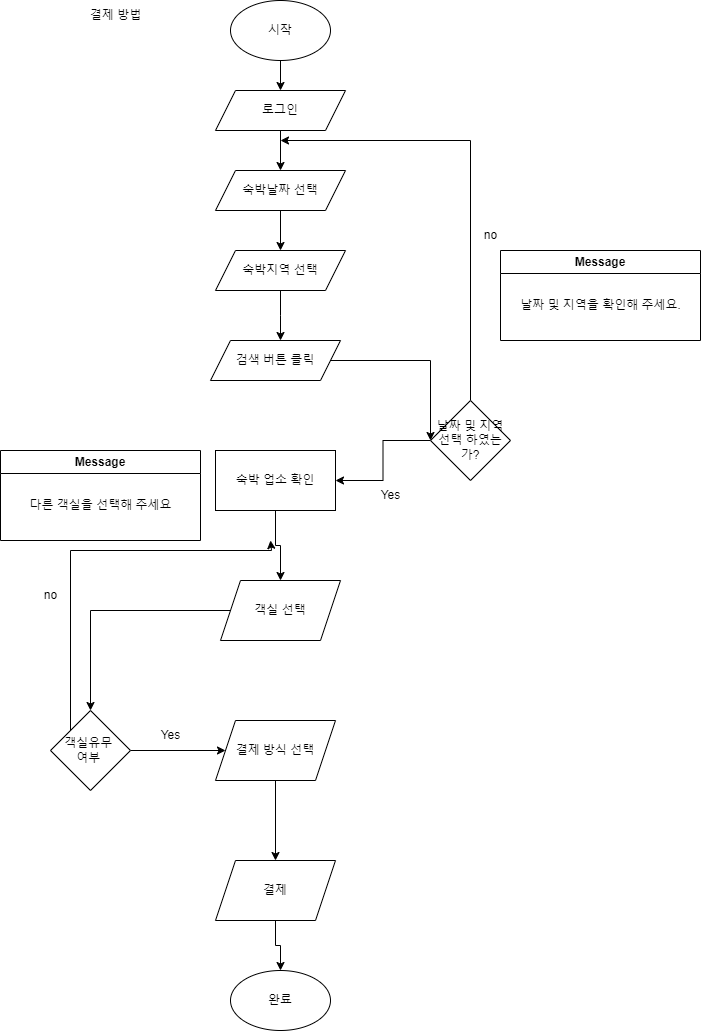

The diagram above was exported from draw.io. Its source (the exported page's mxGraphModel, read from the mxfile embedded in the PNG):
<mxGraphModel dx="1434" dy="780" grid="1" gridSize="10" guides="1" tooltips="1" connect="1" arrows="1" fold="1" page="1" pageScale="1" pageWidth="827" pageHeight="1169" math="0" shadow="0">
  <root>
    <mxCell id="0" />
    <mxCell id="1" parent="0" />
    <mxCell id="3Tiz4PpAHiNDUWBN8pp1-1" value="결제 방법" style="text;html=1;align=center;verticalAlign=middle;resizable=0;points=[];autosize=1;strokeColor=none;fillColor=none;" vertex="1" parent="1">
      <mxGeometry x="120" y="40" width="70" height="30" as="geometry" />
    </mxCell>
    <mxCell id="3Tiz4PpAHiNDUWBN8pp1-2" value="시작" style="ellipse;whiteSpace=wrap;html=1;" vertex="1" parent="1">
      <mxGeometry x="270" y="40" width="100" height="60" as="geometry" />
    </mxCell>
    <mxCell id="3Tiz4PpAHiNDUWBN8pp1-3" value="" style="endArrow=classic;html=1;rounded=0;exitX=0.5;exitY=1;exitDx=0;exitDy=0;" edge="1" parent="1" source="3Tiz4PpAHiNDUWBN8pp1-2">
      <mxGeometry width="50" height="50" relative="1" as="geometry">
        <mxPoint x="390" y="330" as="sourcePoint" />
        <mxPoint x="320" y="130" as="targetPoint" />
      </mxGeometry>
    </mxCell>
    <mxCell id="3Tiz4PpAHiNDUWBN8pp1-9" style="edgeStyle=orthogonalEdgeStyle;rounded=0;orthogonalLoop=1;jettySize=auto;html=1;exitX=0.5;exitY=1;exitDx=0;exitDy=0;entryX=0.5;entryY=0;entryDx=0;entryDy=0;" edge="1" parent="1" source="3Tiz4PpAHiNDUWBN8pp1-4" target="3Tiz4PpAHiNDUWBN8pp1-7">
      <mxGeometry relative="1" as="geometry" />
    </mxCell>
    <mxCell id="3Tiz4PpAHiNDUWBN8pp1-4" value="로그인" style="shape=parallelogram;perimeter=parallelogramPerimeter;whiteSpace=wrap;html=1;fixedSize=1;" vertex="1" parent="1">
      <mxGeometry x="255" y="130" width="130" height="40" as="geometry" />
    </mxCell>
    <mxCell id="3Tiz4PpAHiNDUWBN8pp1-11" style="edgeStyle=orthogonalEdgeStyle;rounded=0;orthogonalLoop=1;jettySize=auto;html=1;exitX=0.5;exitY=1;exitDx=0;exitDy=0;entryX=0.5;entryY=0;entryDx=0;entryDy=0;" edge="1" parent="1" source="3Tiz4PpAHiNDUWBN8pp1-7" target="3Tiz4PpAHiNDUWBN8pp1-10">
      <mxGeometry relative="1" as="geometry" />
    </mxCell>
    <mxCell id="3Tiz4PpAHiNDUWBN8pp1-7" value="숙박날짜 선택" style="shape=parallelogram;perimeter=parallelogramPerimeter;whiteSpace=wrap;html=1;fixedSize=1;" vertex="1" parent="1">
      <mxGeometry x="255" y="210" width="130" height="40" as="geometry" />
    </mxCell>
    <mxCell id="3Tiz4PpAHiNDUWBN8pp1-12" style="edgeStyle=orthogonalEdgeStyle;rounded=0;orthogonalLoop=1;jettySize=auto;html=1;exitX=0.5;exitY=1;exitDx=0;exitDy=0;" edge="1" parent="1" source="3Tiz4PpAHiNDUWBN8pp1-10">
      <mxGeometry relative="1" as="geometry">
        <mxPoint x="320" y="380" as="targetPoint" />
      </mxGeometry>
    </mxCell>
    <mxCell id="3Tiz4PpAHiNDUWBN8pp1-10" value="숙박지역 선택" style="shape=parallelogram;perimeter=parallelogramPerimeter;whiteSpace=wrap;html=1;fixedSize=1;" vertex="1" parent="1">
      <mxGeometry x="255" y="290" width="130" height="40" as="geometry" />
    </mxCell>
    <mxCell id="3Tiz4PpAHiNDUWBN8pp1-20" style="edgeStyle=orthogonalEdgeStyle;rounded=0;orthogonalLoop=1;jettySize=auto;html=1;entryX=0;entryY=0.5;entryDx=0;entryDy=0;" edge="1" parent="1" source="3Tiz4PpAHiNDUWBN8pp1-13" target="3Tiz4PpAHiNDUWBN8pp1-16">
      <mxGeometry relative="1" as="geometry">
        <Array as="points">
          <mxPoint x="470" y="400" />
        </Array>
      </mxGeometry>
    </mxCell>
    <mxCell id="3Tiz4PpAHiNDUWBN8pp1-13" value="검색 버튼 클릭" style="shape=parallelogram;perimeter=parallelogramPerimeter;whiteSpace=wrap;html=1;fixedSize=1;" vertex="1" parent="1">
      <mxGeometry x="250" y="380" width="130" height="40" as="geometry" />
    </mxCell>
    <mxCell id="3Tiz4PpAHiNDUWBN8pp1-18" style="edgeStyle=orthogonalEdgeStyle;rounded=0;orthogonalLoop=1;jettySize=auto;html=1;exitX=0.5;exitY=0;exitDx=0;exitDy=0;" edge="1" parent="1" source="3Tiz4PpAHiNDUWBN8pp1-16">
      <mxGeometry relative="1" as="geometry">
        <mxPoint x="320" y="180" as="targetPoint" />
        <Array as="points">
          <mxPoint x="510" y="180" />
        </Array>
      </mxGeometry>
    </mxCell>
    <mxCell id="3Tiz4PpAHiNDUWBN8pp1-29" style="edgeStyle=orthogonalEdgeStyle;rounded=0;orthogonalLoop=1;jettySize=auto;html=1;entryX=1;entryY=0.5;entryDx=0;entryDy=0;" edge="1" parent="1" source="3Tiz4PpAHiNDUWBN8pp1-16" target="3Tiz4PpAHiNDUWBN8pp1-25">
      <mxGeometry relative="1" as="geometry" />
    </mxCell>
    <mxCell id="3Tiz4PpAHiNDUWBN8pp1-16" value="날짜 및 지역&lt;br&gt;선택 하였는가?" style="rhombus;whiteSpace=wrap;html=1;" vertex="1" parent="1">
      <mxGeometry x="470" y="440" width="80" height="80" as="geometry" />
    </mxCell>
    <mxCell id="3Tiz4PpAHiNDUWBN8pp1-19" value="no" style="text;html=1;align=center;verticalAlign=middle;resizable=0;points=[];autosize=1;strokeColor=none;fillColor=none;" vertex="1" parent="1">
      <mxGeometry x="510" y="260" width="40" height="30" as="geometry" />
    </mxCell>
    <mxCell id="3Tiz4PpAHiNDUWBN8pp1-22" value="Message" style="swimlane;whiteSpace=wrap;html=1;" vertex="1" parent="1">
      <mxGeometry x="540" y="290" width="200" height="90" as="geometry" />
    </mxCell>
    <mxCell id="3Tiz4PpAHiNDUWBN8pp1-21" value="날짜 및 지역을 확인해 주세요." style="text;html=1;align=center;verticalAlign=middle;resizable=0;points=[];autosize=1;strokeColor=none;fillColor=none;" vertex="1" parent="3Tiz4PpAHiNDUWBN8pp1-22">
      <mxGeometry x="10" y="40" width="180" height="30" as="geometry" />
    </mxCell>
    <mxCell id="3Tiz4PpAHiNDUWBN8pp1-28" style="edgeStyle=orthogonalEdgeStyle;rounded=0;orthogonalLoop=1;jettySize=auto;html=1;exitX=0.5;exitY=1;exitDx=0;exitDy=0;" edge="1" parent="1" source="3Tiz4PpAHiNDUWBN8pp1-25" target="3Tiz4PpAHiNDUWBN8pp1-26">
      <mxGeometry relative="1" as="geometry" />
    </mxCell>
    <mxCell id="3Tiz4PpAHiNDUWBN8pp1-25" value="숙박 업소 확인" style="rounded=0;whiteSpace=wrap;html=1;" vertex="1" parent="1">
      <mxGeometry x="255" y="490" width="120" height="60" as="geometry" />
    </mxCell>
    <mxCell id="3Tiz4PpAHiNDUWBN8pp1-32" value="" style="edgeStyle=orthogonalEdgeStyle;rounded=0;orthogonalLoop=1;jettySize=auto;html=1;" edge="1" parent="1" source="3Tiz4PpAHiNDUWBN8pp1-26" target="3Tiz4PpAHiNDUWBN8pp1-31">
      <mxGeometry relative="1" as="geometry" />
    </mxCell>
    <mxCell id="3Tiz4PpAHiNDUWBN8pp1-26" value="객실 선택" style="shape=parallelogram;perimeter=parallelogramPerimeter;whiteSpace=wrap;html=1;fixedSize=1;" vertex="1" parent="1">
      <mxGeometry x="260" y="620" width="120" height="60" as="geometry" />
    </mxCell>
    <mxCell id="3Tiz4PpAHiNDUWBN8pp1-30" value="Yes" style="text;html=1;align=center;verticalAlign=middle;resizable=0;points=[];autosize=1;strokeColor=none;fillColor=none;" vertex="1" parent="1">
      <mxGeometry x="410" y="520" width="40" height="30" as="geometry" />
    </mxCell>
    <mxCell id="3Tiz4PpAHiNDUWBN8pp1-35" style="edgeStyle=orthogonalEdgeStyle;rounded=0;orthogonalLoop=1;jettySize=auto;html=1;exitX=0;exitY=0;exitDx=0;exitDy=0;" edge="1" parent="1" source="3Tiz4PpAHiNDUWBN8pp1-31">
      <mxGeometry relative="1" as="geometry">
        <mxPoint x="310" y="580" as="targetPoint" />
        <Array as="points">
          <mxPoint x="110" y="590" />
          <mxPoint x="311" y="590" />
        </Array>
      </mxGeometry>
    </mxCell>
    <mxCell id="3Tiz4PpAHiNDUWBN8pp1-39" style="edgeStyle=orthogonalEdgeStyle;rounded=0;orthogonalLoop=1;jettySize=auto;html=1;exitX=1;exitY=0.5;exitDx=0;exitDy=0;entryX=0;entryY=0.5;entryDx=0;entryDy=0;" edge="1" parent="1" source="3Tiz4PpAHiNDUWBN8pp1-31" target="3Tiz4PpAHiNDUWBN8pp1-34">
      <mxGeometry relative="1" as="geometry" />
    </mxCell>
    <mxCell id="3Tiz4PpAHiNDUWBN8pp1-31" value="객실유무&amp;nbsp;&lt;br&gt;여부&amp;nbsp;" style="rhombus;whiteSpace=wrap;html=1;" vertex="1" parent="1">
      <mxGeometry x="90" y="750" width="80" height="80" as="geometry" />
    </mxCell>
    <mxCell id="3Tiz4PpAHiNDUWBN8pp1-42" value="" style="edgeStyle=orthogonalEdgeStyle;rounded=0;orthogonalLoop=1;jettySize=auto;html=1;" edge="1" parent="1" source="3Tiz4PpAHiNDUWBN8pp1-34" target="3Tiz4PpAHiNDUWBN8pp1-41">
      <mxGeometry relative="1" as="geometry" />
    </mxCell>
    <mxCell id="3Tiz4PpAHiNDUWBN8pp1-34" value="결제 방식 선택" style="shape=parallelogram;perimeter=parallelogramPerimeter;whiteSpace=wrap;html=1;fixedSize=1;" vertex="1" parent="1">
      <mxGeometry x="255" y="760" width="120" height="60" as="geometry" />
    </mxCell>
    <mxCell id="3Tiz4PpAHiNDUWBN8pp1-36" value="no" style="text;html=1;align=center;verticalAlign=middle;resizable=0;points=[];autosize=1;strokeColor=none;fillColor=none;" vertex="1" parent="1">
      <mxGeometry x="70" y="620" width="40" height="30" as="geometry" />
    </mxCell>
    <mxCell id="3Tiz4PpAHiNDUWBN8pp1-37" value="Message" style="swimlane;whiteSpace=wrap;html=1;" vertex="1" parent="1">
      <mxGeometry x="40" y="490" width="200" height="90" as="geometry" />
    </mxCell>
    <mxCell id="3Tiz4PpAHiNDUWBN8pp1-38" value="다른 객실을 선택해 주세요" style="text;html=1;align=center;verticalAlign=middle;resizable=0;points=[];autosize=1;strokeColor=none;fillColor=none;" vertex="1" parent="3Tiz4PpAHiNDUWBN8pp1-37">
      <mxGeometry x="15" y="40" width="170" height="30" as="geometry" />
    </mxCell>
    <mxCell id="3Tiz4PpAHiNDUWBN8pp1-40" value="Yes" style="text;html=1;align=center;verticalAlign=middle;resizable=0;points=[];autosize=1;strokeColor=none;fillColor=none;" vertex="1" parent="1">
      <mxGeometry x="190" y="760" width="40" height="30" as="geometry" />
    </mxCell>
    <mxCell id="3Tiz4PpAHiNDUWBN8pp1-44" style="edgeStyle=orthogonalEdgeStyle;rounded=0;orthogonalLoop=1;jettySize=auto;html=1;exitX=0.5;exitY=1;exitDx=0;exitDy=0;entryX=0.5;entryY=0;entryDx=0;entryDy=0;" edge="1" parent="1" source="3Tiz4PpAHiNDUWBN8pp1-41" target="3Tiz4PpAHiNDUWBN8pp1-43">
      <mxGeometry relative="1" as="geometry" />
    </mxCell>
    <mxCell id="3Tiz4PpAHiNDUWBN8pp1-41" value="결제" style="shape=parallelogram;perimeter=parallelogramPerimeter;whiteSpace=wrap;html=1;fixedSize=1;" vertex="1" parent="1">
      <mxGeometry x="255" y="900" width="120" height="60" as="geometry" />
    </mxCell>
    <mxCell id="3Tiz4PpAHiNDUWBN8pp1-43" value="완료" style="ellipse;whiteSpace=wrap;html=1;" vertex="1" parent="1">
      <mxGeometry x="270" y="1010" width="100" height="60" as="geometry" />
    </mxCell>
  </root>
</mxGraphModel>